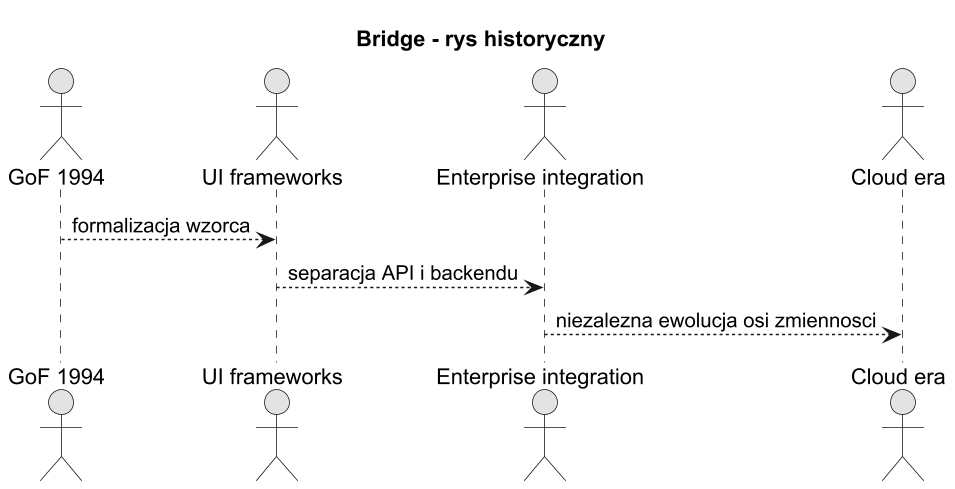

The diagram above was rendered by PlantUML. Its source (embedded in the PNG):
@startuml bridge_history
title Bridge - rys historyczny

skinparam monochrome true
skinparam dpi 150

actor "GoF 1994" as A
actor "UI frameworks" as B
actor "Enterprise integration" as C
actor "Cloud era" as D

A --> B : formalizacja wzorca
B --> C : separacja API i backendu
C --> D : niezalezna ewolucja osi zmiennosci

@enduml